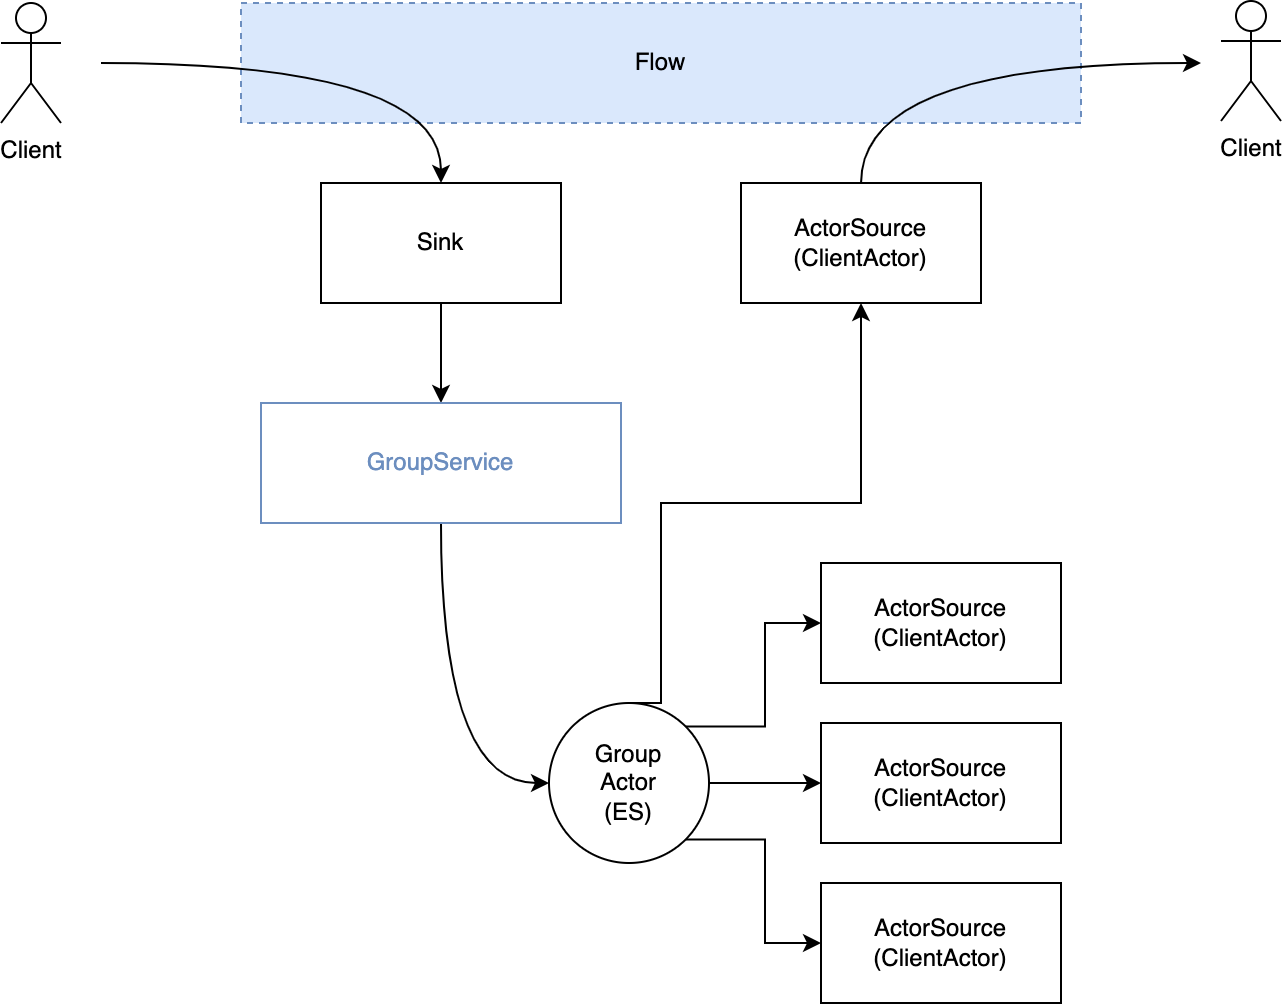

The diagram above was exported from draw.io. Its source (the exported page's mxGraphModel, read from the mxfile embedded in the PNG):
<mxGraphModel dx="1210" dy="857" grid="1" gridSize="10" guides="1" tooltips="1" connect="1" arrows="1" fold="1" page="1" pageScale="1" pageWidth="827" pageHeight="1169" math="0" shadow="0">
  <root>
    <mxCell id="0" />
    <mxCell id="1" parent="0" />
    <mxCell id="2" value="Flow" style="rounded=0;whiteSpace=wrap;html=1;dashed=1;fillColor=#dae8fc;strokeColor=#6c8ebf;" vertex="1" parent="1">
      <mxGeometry x="180" y="370" width="420" height="60" as="geometry" />
    </mxCell>
    <mxCell id="3" style="edgeStyle=orthogonalEdgeStyle;rounded=0;orthogonalLoop=1;jettySize=auto;html=1;exitX=1;exitY=0.5;exitDx=0;exitDy=0;entryX=0.5;entryY=0;entryDx=0;entryDy=0;curved=1;" edge="1" target="5" parent="1">
      <mxGeometry relative="1" as="geometry">
        <mxPoint x="110" y="400" as="sourcePoint" />
        <Array as="points">
          <mxPoint x="280" y="400" />
        </Array>
      </mxGeometry>
    </mxCell>
    <mxCell id="4" style="edgeStyle=orthogonalEdgeStyle;rounded=0;orthogonalLoop=1;jettySize=auto;html=1;exitX=0.5;exitY=1;exitDx=0;exitDy=0;entryX=0.5;entryY=0;entryDx=0;entryDy=0;" edge="1" source="5" target="9" parent="1">
      <mxGeometry relative="1" as="geometry" />
    </mxCell>
    <mxCell id="5" value="Sink" style="rounded=0;whiteSpace=wrap;html=1;" vertex="1" parent="1">
      <mxGeometry x="220" y="460" width="120" height="60" as="geometry" />
    </mxCell>
    <mxCell id="6" style="edgeStyle=orthogonalEdgeStyle;rounded=0;orthogonalLoop=1;jettySize=auto;html=1;exitX=0.5;exitY=0;exitDx=0;exitDy=0;curved=1;" edge="1" source="7" parent="1">
      <mxGeometry relative="1" as="geometry">
        <mxPoint x="660" y="400" as="targetPoint" />
        <Array as="points">
          <mxPoint x="490" y="400" />
        </Array>
      </mxGeometry>
    </mxCell>
    <mxCell id="7" value="ActorSource&lt;div&gt;(ClientActor)&lt;/div&gt;" style="rounded=0;whiteSpace=wrap;html=1;" vertex="1" parent="1">
      <mxGeometry x="430" y="460" width="120" height="60" as="geometry" />
    </mxCell>
    <mxCell id="8" style="edgeStyle=orthogonalEdgeStyle;rounded=0;orthogonalLoop=1;jettySize=auto;html=1;exitX=0.5;exitY=1;exitDx=0;exitDy=0;entryX=0;entryY=0.5;entryDx=0;entryDy=0;curved=1;" edge="1" source="9" target="16" parent="1">
      <mxGeometry relative="1" as="geometry" />
    </mxCell>
    <mxCell id="9" value="&lt;font style=&quot;color: rgb(108, 142, 191);&quot;&gt;GroupService&lt;/font&gt;" style="rounded=0;whiteSpace=wrap;html=1;strokeColor=#6C8EBF;" vertex="1" parent="1">
      <mxGeometry x="190" y="570" width="180" height="60" as="geometry" />
    </mxCell>
    <mxCell id="10" value="Client" style="shape=umlActor;verticalLabelPosition=bottom;verticalAlign=top;html=1;outlineConnect=0;" vertex="1" parent="1">
      <mxGeometry x="60" y="370" width="30" height="60" as="geometry" />
    </mxCell>
    <mxCell id="11" value="Client" style="shape=umlActor;verticalLabelPosition=bottom;verticalAlign=top;html=1;outlineConnect=0;" vertex="1" parent="1">
      <mxGeometry x="670" y="369" width="30" height="60" as="geometry" />
    </mxCell>
    <mxCell id="12" style="edgeStyle=orthogonalEdgeStyle;rounded=0;orthogonalLoop=1;jettySize=auto;html=1;exitX=1;exitY=0;exitDx=0;exitDy=0;entryX=0;entryY=0.5;entryDx=0;entryDy=0;" edge="1" source="16" target="17" parent="1">
      <mxGeometry relative="1" as="geometry" />
    </mxCell>
    <mxCell id="13" style="edgeStyle=orthogonalEdgeStyle;rounded=0;orthogonalLoop=1;jettySize=auto;html=1;exitX=1;exitY=0.5;exitDx=0;exitDy=0;entryX=0;entryY=0.5;entryDx=0;entryDy=0;" edge="1" source="16" target="18" parent="1">
      <mxGeometry relative="1" as="geometry">
        <mxPoint x="460" y="760" as="targetPoint" />
      </mxGeometry>
    </mxCell>
    <mxCell id="14" style="edgeStyle=orthogonalEdgeStyle;rounded=0;orthogonalLoop=1;jettySize=auto;html=1;exitX=1;exitY=1;exitDx=0;exitDy=0;entryX=0;entryY=0.5;entryDx=0;entryDy=0;" edge="1" source="16" target="19" parent="1">
      <mxGeometry relative="1" as="geometry" />
    </mxCell>
    <mxCell id="15" style="edgeStyle=orthogonalEdgeStyle;rounded=0;orthogonalLoop=1;jettySize=auto;html=1;exitX=0.5;exitY=0;exitDx=0;exitDy=0;entryX=0.5;entryY=1;entryDx=0;entryDy=0;" edge="1" source="16" target="7" parent="1">
      <mxGeometry relative="1" as="geometry">
        <Array as="points">
          <mxPoint x="390" y="720" />
          <mxPoint x="390" y="620" />
          <mxPoint x="490" y="620" />
        </Array>
      </mxGeometry>
    </mxCell>
    <mxCell id="16" value="Group&lt;br&gt;Actor&lt;div&gt;(ES)&lt;/div&gt;" style="ellipse;whiteSpace=wrap;html=1;aspect=fixed;" vertex="1" parent="1">
      <mxGeometry x="334" y="720" width="80" height="80" as="geometry" />
    </mxCell>
    <mxCell id="17" value="ActorSource&lt;br&gt;(ClientActor)" style="rounded=0;whiteSpace=wrap;html=1;" vertex="1" parent="1">
      <mxGeometry x="470" y="650" width="120" height="60" as="geometry" />
    </mxCell>
    <mxCell id="18" value="ActorSource&lt;br&gt;(ClientActor)" style="rounded=0;whiteSpace=wrap;html=1;" vertex="1" parent="1">
      <mxGeometry x="470" y="730" width="120" height="60" as="geometry" />
    </mxCell>
    <mxCell id="19" value="ActorSource&lt;br&gt;(ClientActor)" style="rounded=0;whiteSpace=wrap;html=1;" vertex="1" parent="1">
      <mxGeometry x="470" y="810" width="120" height="60" as="geometry" />
    </mxCell>
  </root>
</mxGraphModel>